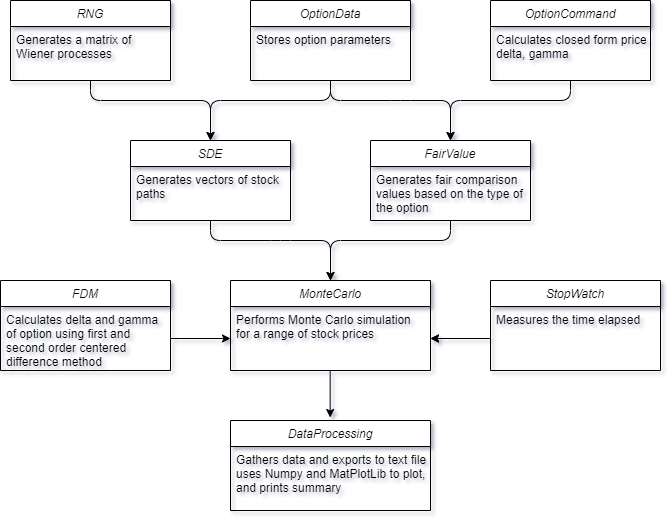

The diagram above was exported from draw.io. Its source (the exported page's mxGraphModel, read from the mxfile embedded in the PNG):
<mxGraphModel dx="1185" dy="662" grid="0" gridSize="10" guides="1" tooltips="1" connect="1" arrows="1" fold="1" page="1" pageScale="1" pageWidth="827" pageHeight="1169" math="0" shadow="0">
  <root>
    <mxCell id="WIyWlLk6GJQsqaUBKTNV-0" />
    <mxCell id="WIyWlLk6GJQsqaUBKTNV-1" parent="WIyWlLk6GJQsqaUBKTNV-0" />
    <mxCell id="1OJogsmfoZZt9ic1DG2H-29" value="" style="endArrow=classic;html=1;exitX=0.5;exitY=1;exitDx=0;exitDy=0;entryX=0.5;entryY=0;entryDx=0;entryDy=0;" parent="WIyWlLk6GJQsqaUBKTNV-1" source="1OJogsmfoZZt9ic1DG2H-23" target="1OJogsmfoZZt9ic1DG2H-2" edge="1">
      <mxGeometry width="50" height="50" relative="1" as="geometry">
        <mxPoint x="404" y="469" as="sourcePoint" />
        <mxPoint x="454" y="419" as="targetPoint" />
        <Array as="points">
          <mxPoint x="414" y="429" />
          <mxPoint x="484" y="429" />
          <mxPoint x="534" y="429" />
        </Array>
      </mxGeometry>
    </mxCell>
    <mxCell id="1OJogsmfoZZt9ic1DG2H-30" value="" style="endArrow=classic;html=1;entryX=0.5;entryY=0;entryDx=0;entryDy=0;" parent="WIyWlLk6GJQsqaUBKTNV-1" target="zkfFHV4jXpPFQw0GAbJ--0" edge="1">
      <mxGeometry width="50" height="50" relative="1" as="geometry">
        <mxPoint x="414" y="409" as="sourcePoint" />
        <mxPoint x="554" y="459" as="targetPoint" />
        <Array as="points">
          <mxPoint x="414" y="429" />
          <mxPoint x="294" y="429" />
        </Array>
      </mxGeometry>
    </mxCell>
    <mxCell id="1OJogsmfoZZt9ic1DG2H-32" value="" style="endArrow=classic;html=1;exitX=0.5;exitY=1;exitDx=0;exitDy=0;" parent="WIyWlLk6GJQsqaUBKTNV-1" source="1OJogsmfoZZt9ic1DG2H-25" edge="1">
      <mxGeometry width="50" height="50" relative="1" as="geometry">
        <mxPoint x="694" y="409" as="sourcePoint" />
        <mxPoint x="534" y="469" as="targetPoint" />
        <Array as="points">
          <mxPoint x="654" y="429" />
          <mxPoint x="534" y="429" />
        </Array>
      </mxGeometry>
    </mxCell>
    <mxCell id="1OJogsmfoZZt9ic1DG2H-34" value="" style="endArrow=classic;html=1;entryX=0.5;entryY=0;entryDx=0;entryDy=0;exitX=0.5;exitY=1;exitDx=0;exitDy=0;" parent="WIyWlLk6GJQsqaUBKTNV-1" source="1OJogsmfoZZt9ic1DG2H-4" edge="1">
      <mxGeometry width="50" height="50" relative="1" as="geometry">
        <mxPoint x="414" y="409" as="sourcePoint" />
        <mxPoint x="294" y="469" as="targetPoint" />
        <Array as="points">
          <mxPoint x="174" y="429" />
          <mxPoint x="294" y="429" />
        </Array>
      </mxGeometry>
    </mxCell>
    <mxCell id="1OJogsmfoZZt9ic1DG2H-35" value="" style="endArrow=classic;html=1;exitX=0.5;exitY=1;exitDx=0;exitDy=0;entryX=0.5;entryY=0;entryDx=0;entryDy=0;" parent="WIyWlLk6GJQsqaUBKTNV-1" edge="1">
      <mxGeometry width="50" height="50" relative="1" as="geometry">
        <mxPoint x="294" y="549" as="sourcePoint" />
        <mxPoint x="414" y="609" as="targetPoint" />
        <Array as="points">
          <mxPoint x="294" y="569" />
          <mxPoint x="364" y="569" />
          <mxPoint x="414" y="569" />
        </Array>
      </mxGeometry>
    </mxCell>
    <mxCell id="1OJogsmfoZZt9ic1DG2H-36" value="" style="endArrow=classic;html=1;exitX=0.5;exitY=1;exitDx=0;exitDy=0;" parent="WIyWlLk6GJQsqaUBKTNV-1" edge="1">
      <mxGeometry width="50" height="50" relative="1" as="geometry">
        <mxPoint x="534" y="549" as="sourcePoint" />
        <mxPoint x="414" y="609" as="targetPoint" />
        <Array as="points">
          <mxPoint x="534" y="569" />
          <mxPoint x="414" y="569" />
        </Array>
      </mxGeometry>
    </mxCell>
    <mxCell id="1OJogsmfoZZt9ic1DG2H-39" value="" style="endArrow=classic;html=1;" parent="WIyWlLk6GJQsqaUBKTNV-1" edge="1">
      <mxGeometry width="50" height="50" relative="1" as="geometry">
        <mxPoint x="413.66" y="699" as="sourcePoint" />
        <mxPoint x="413.66" y="746" as="targetPoint" />
      </mxGeometry>
    </mxCell>
    <mxCell id="1OJogsmfoZZt9ic1DG2H-47" style="edgeStyle=orthogonalEdgeStyle;rounded=0;orthogonalLoop=1;jettySize=auto;html=1;exitX=0;exitY=0.5;exitDx=0;exitDy=0;entryX=1;entryY=0.5;entryDx=0;entryDy=0;" parent="WIyWlLk6GJQsqaUBKTNV-1" source="1OJogsmfoZZt9ic1DG2H-43" target="1OJogsmfoZZt9ic1DG2H-12" edge="1">
      <mxGeometry relative="1" as="geometry" />
    </mxCell>
    <mxCell id="1OJogsmfoZZt9ic1DG2H-2" value="FairValue" style="swimlane;fontStyle=2;align=center;verticalAlign=top;childLayout=stackLayout;horizontal=1;startSize=26;horizontalStack=0;resizeParent=1;resizeLast=0;collapsible=1;marginBottom=0;rounded=0;shadow=0;strokeWidth=1;" parent="WIyWlLk6GJQsqaUBKTNV-1" vertex="1">
      <mxGeometry x="454" y="469" width="160" height="80" as="geometry">
        <mxRectangle x="230" y="140" width="160" height="26" as="alternateBounds" />
      </mxGeometry>
    </mxCell>
    <mxCell id="1OJogsmfoZZt9ic1DG2H-3" value="Generates fair comparison &#10;values based on the type of &#10;the option" style="text;align=left;verticalAlign=top;spacingLeft=4;spacingRight=4;overflow=hidden;rotatable=0;points=[[0,0.5],[1,0.5]];portConstraint=eastwest;rounded=0;shadow=0;html=0;" parent="1OJogsmfoZZt9ic1DG2H-2" vertex="1">
      <mxGeometry y="26" width="160" height="54" as="geometry" />
    </mxCell>
    <mxCell id="zkfFHV4jXpPFQw0GAbJ--0" value="SDE" style="swimlane;fontStyle=2;align=center;verticalAlign=top;childLayout=stackLayout;horizontal=1;startSize=26;horizontalStack=0;resizeParent=1;resizeLast=0;collapsible=1;marginBottom=0;rounded=0;shadow=0;strokeWidth=1;" parent="WIyWlLk6GJQsqaUBKTNV-1" vertex="1">
      <mxGeometry x="214" y="469" width="160" height="80" as="geometry">
        <mxRectangle x="230" y="140" width="160" height="26" as="alternateBounds" />
      </mxGeometry>
    </mxCell>
    <mxCell id="zkfFHV4jXpPFQw0GAbJ--2" value="Generates vectors of stock &#10;paths" style="text;align=left;verticalAlign=top;spacingLeft=4;spacingRight=4;overflow=hidden;rotatable=0;points=[[0,0.5],[1,0.5]];portConstraint=eastwest;rounded=0;shadow=0;html=0;" parent="zkfFHV4jXpPFQw0GAbJ--0" vertex="1">
      <mxGeometry y="26" width="160" height="54" as="geometry" />
    </mxCell>
    <mxCell id="1OJogsmfoZZt9ic1DG2H-23" value="OptionData" style="swimlane;fontStyle=2;align=center;verticalAlign=top;childLayout=stackLayout;horizontal=1;startSize=26;horizontalStack=0;resizeParent=1;resizeLast=0;collapsible=1;marginBottom=0;rounded=0;shadow=0;strokeWidth=1;" parent="WIyWlLk6GJQsqaUBKTNV-1" vertex="1">
      <mxGeometry x="334" y="329" width="160" height="80" as="geometry">
        <mxRectangle x="230" y="140" width="160" height="26" as="alternateBounds" />
      </mxGeometry>
    </mxCell>
    <mxCell id="1OJogsmfoZZt9ic1DG2H-24" value="Stores option parameters" style="text;align=left;verticalAlign=top;spacingLeft=4;spacingRight=4;overflow=hidden;rotatable=0;points=[[0,0.5],[1,0.5]];portConstraint=eastwest;rounded=0;shadow=0;html=0;" parent="1OJogsmfoZZt9ic1DG2H-23" vertex="1">
      <mxGeometry y="26" width="160" height="26" as="geometry" />
    </mxCell>
    <mxCell id="1OJogsmfoZZt9ic1DG2H-25" value="OptionCommand" style="swimlane;fontStyle=2;align=center;verticalAlign=top;childLayout=stackLayout;horizontal=1;startSize=26;horizontalStack=0;resizeParent=1;resizeLast=0;collapsible=1;marginBottom=0;rounded=0;shadow=0;strokeWidth=1;" parent="WIyWlLk6GJQsqaUBKTNV-1" vertex="1">
      <mxGeometry x="574" y="329" width="160" height="80" as="geometry">
        <mxRectangle x="230" y="140" width="160" height="26" as="alternateBounds" />
      </mxGeometry>
    </mxCell>
    <mxCell id="1OJogsmfoZZt9ic1DG2H-26" value="Calculates closed form price,&#10;delta, gamma &#10;   " style="text;align=left;verticalAlign=top;spacingLeft=4;spacingRight=4;overflow=hidden;rotatable=0;points=[[0,0.5],[1,0.5]];portConstraint=eastwest;rounded=0;shadow=0;html=0;" parent="1OJogsmfoZZt9ic1DG2H-25" vertex="1">
      <mxGeometry y="26" width="160" height="54" as="geometry" />
    </mxCell>
    <mxCell id="1OJogsmfoZZt9ic1DG2H-4" value="RNG" style="swimlane;fontStyle=2;align=center;verticalAlign=top;childLayout=stackLayout;horizontal=1;startSize=26;horizontalStack=0;resizeParent=1;resizeLast=0;collapsible=1;marginBottom=0;rounded=0;shadow=0;strokeWidth=1;" parent="WIyWlLk6GJQsqaUBKTNV-1" vertex="1">
      <mxGeometry x="94" y="329" width="160" height="80" as="geometry">
        <mxRectangle x="230" y="140" width="160" height="26" as="alternateBounds" />
      </mxGeometry>
    </mxCell>
    <mxCell id="1OJogsmfoZZt9ic1DG2H-5" value="Generates a matrix of &#10;Wiener processes" style="text;align=left;verticalAlign=top;spacingLeft=4;spacingRight=4;overflow=hidden;rotatable=0;points=[[0,0.5],[1,0.5]];portConstraint=eastwest;rounded=0;shadow=0;html=0;" parent="1OJogsmfoZZt9ic1DG2H-4" vertex="1">
      <mxGeometry y="26" width="160" height="54" as="geometry" />
    </mxCell>
    <mxCell id="1OJogsmfoZZt9ic1DG2H-11" value="MonteCarlo" style="swimlane;fontStyle=2;align=center;verticalAlign=top;childLayout=stackLayout;horizontal=1;startSize=26;horizontalStack=0;resizeParent=1;resizeLast=0;collapsible=1;marginBottom=0;rounded=0;shadow=0;strokeWidth=1;" parent="WIyWlLk6GJQsqaUBKTNV-1" vertex="1">
      <mxGeometry x="314" y="609" width="200" height="90" as="geometry">
        <mxRectangle x="230" y="140" width="160" height="26" as="alternateBounds" />
      </mxGeometry>
    </mxCell>
    <mxCell id="1OJogsmfoZZt9ic1DG2H-12" value="Performs Monte Carlo simulation &#10;for a range of stock prices " style="text;align=left;verticalAlign=top;spacingLeft=4;spacingRight=4;overflow=hidden;rotatable=0;points=[[0,0.5],[1,0.5]];portConstraint=eastwest;rounded=0;shadow=0;html=0;" parent="1OJogsmfoZZt9ic1DG2H-11" vertex="1">
      <mxGeometry y="26" width="200" height="64" as="geometry" />
    </mxCell>
    <mxCell id="1OJogsmfoZZt9ic1DG2H-40" value="DataProcessing" style="swimlane;fontStyle=2;align=center;verticalAlign=top;childLayout=stackLayout;horizontal=1;startSize=26;horizontalStack=0;resizeParent=1;resizeLast=0;collapsible=1;marginBottom=0;rounded=0;shadow=0;strokeWidth=1;" parent="WIyWlLk6GJQsqaUBKTNV-1" vertex="1">
      <mxGeometry x="314" y="749" width="200" height="90" as="geometry">
        <mxRectangle x="230" y="140" width="160" height="26" as="alternateBounds" />
      </mxGeometry>
    </mxCell>
    <mxCell id="1OJogsmfoZZt9ic1DG2H-41" value="Gathers data and exports to text file,&#10;uses Numpy and MatPlotLib to plot,&#10;and prints summary" style="text;align=left;verticalAlign=top;spacingLeft=4;spacingRight=4;overflow=hidden;rotatable=0;points=[[0,0.5],[1,0.5]];portConstraint=eastwest;rounded=0;shadow=0;html=0;" parent="1OJogsmfoZZt9ic1DG2H-40" vertex="1">
      <mxGeometry y="26" width="200" height="64" as="geometry" />
    </mxCell>
    <mxCell id="1OJogsmfoZZt9ic1DG2H-42" value="StopWatch" style="swimlane;fontStyle=2;align=center;verticalAlign=top;childLayout=stackLayout;horizontal=1;startSize=26;horizontalStack=0;resizeParent=1;resizeLast=0;collapsible=1;marginBottom=0;rounded=0;shadow=0;strokeWidth=1;" parent="WIyWlLk6GJQsqaUBKTNV-1" vertex="1">
      <mxGeometry x="574" y="609" width="170" height="90" as="geometry">
        <mxRectangle x="230" y="140" width="160" height="26" as="alternateBounds" />
      </mxGeometry>
    </mxCell>
    <mxCell id="1OJogsmfoZZt9ic1DG2H-43" value="Measures the time elapsed" style="text;align=left;verticalAlign=top;spacingLeft=4;spacingRight=4;overflow=hidden;rotatable=0;points=[[0,0.5],[1,0.5]];portConstraint=eastwest;rounded=0;shadow=0;html=0;" parent="1OJogsmfoZZt9ic1DG2H-42" vertex="1">
      <mxGeometry y="26" width="170" height="64" as="geometry" />
    </mxCell>
    <mxCell id="1OJogsmfoZZt9ic1DG2H-13" value="FDM" style="swimlane;fontStyle=2;align=center;verticalAlign=top;childLayout=stackLayout;horizontal=1;startSize=26;horizontalStack=0;resizeParent=1;resizeLast=0;collapsible=1;marginBottom=0;rounded=0;shadow=0;strokeWidth=1;" parent="WIyWlLk6GJQsqaUBKTNV-1" vertex="1">
      <mxGeometry x="84" y="609" width="170" height="90" as="geometry">
        <mxRectangle x="230" y="140" width="160" height="26" as="alternateBounds" />
      </mxGeometry>
    </mxCell>
    <mxCell id="1OJogsmfoZZt9ic1DG2H-14" value="Calculates delta and gamma &#10;of option using first and &#10;second order centered &#10;difference method" style="text;align=left;verticalAlign=top;spacingLeft=4;spacingRight=4;overflow=hidden;rotatable=0;points=[[0,0.5],[1,0.5]];portConstraint=eastwest;rounded=0;shadow=0;html=0;" parent="1OJogsmfoZZt9ic1DG2H-13" vertex="1">
      <mxGeometry y="26" width="170" height="64" as="geometry" />
    </mxCell>
    <mxCell id="HE0V1jhw0DcGGbvMFj9h-1" value="" style="edgeStyle=orthogonalEdgeStyle;rounded=0;orthogonalLoop=1;jettySize=auto;html=1;" edge="1" parent="WIyWlLk6GJQsqaUBKTNV-1" source="1OJogsmfoZZt9ic1DG2H-43" target="1OJogsmfoZZt9ic1DG2H-12">
      <mxGeometry relative="1" as="geometry" />
    </mxCell>
    <mxCell id="HE0V1jhw0DcGGbvMFj9h-2" style="edgeStyle=orthogonalEdgeStyle;rounded=0;orthogonalLoop=1;jettySize=auto;html=1;exitX=1;exitY=0.5;exitDx=0;exitDy=0;entryX=0;entryY=0.5;entryDx=0;entryDy=0;" edge="1" parent="WIyWlLk6GJQsqaUBKTNV-1" source="1OJogsmfoZZt9ic1DG2H-14" target="1OJogsmfoZZt9ic1DG2H-12">
      <mxGeometry relative="1" as="geometry" />
    </mxCell>
  </root>
</mxGraphModel>